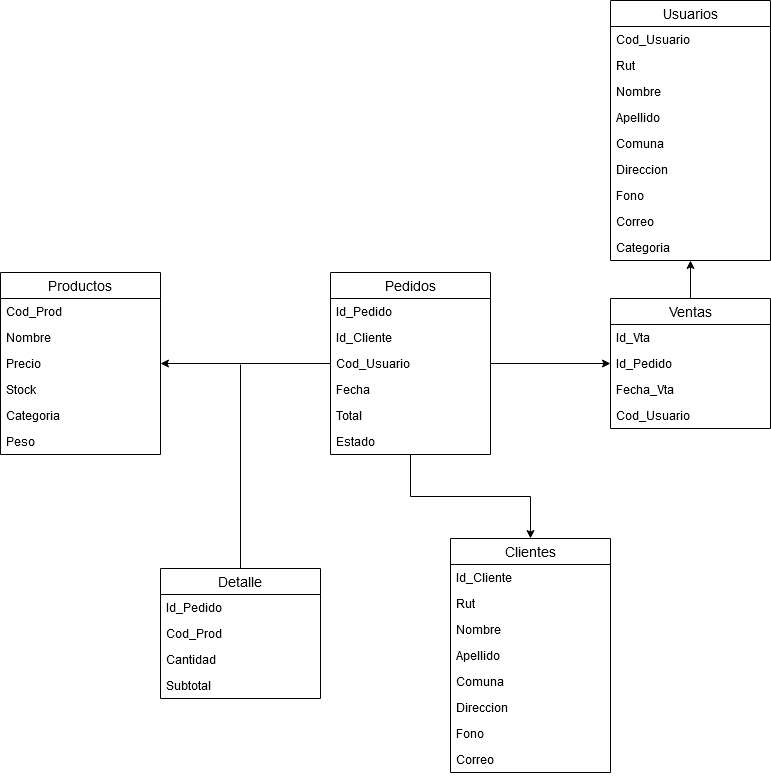

The diagram above was exported from draw.io. Its source (the exported page's mxGraphModel, read from the mxfile embedded in the PNG):
<mxGraphModel dx="1736" dy="886" grid="1" gridSize="10" guides="1" tooltips="1" connect="1" arrows="1" fold="1" page="1" pageScale="1" pageWidth="827" pageHeight="1169" math="0" shadow="0">
  <root>
    <mxCell id="0" />
    <mxCell id="1" parent="0" />
    <mxCell id="EX0b-MhJSky7nEGnbTe3-23" value="" style="edgeStyle=orthogonalEdgeStyle;rounded=0;orthogonalLoop=1;jettySize=auto;html=1;" parent="1" source="EX0b-MhJSky7nEGnbTe3-1" target="EX0b-MhJSky7nEGnbTe3-19" edge="1">
      <mxGeometry relative="1" as="geometry" />
    </mxCell>
    <mxCell id="EX0b-MhJSky7nEGnbTe3-31" value="" style="edgeStyle=orthogonalEdgeStyle;rounded=0;orthogonalLoop=1;jettySize=auto;html=1;entryX=0;entryY=0.5;entryDx=0;entryDy=0;" parent="1" source="EX0b-MhJSky7nEGnbTe3-1" target="EX0b-MhJSky7nEGnbTe3-7" edge="1">
      <mxGeometry relative="1" as="geometry">
        <mxPoint x="590" y="530" as="targetPoint" />
      </mxGeometry>
    </mxCell>
    <mxCell id="EX0b-MhJSky7nEGnbTe3-37" value="" style="edgeStyle=orthogonalEdgeStyle;rounded=0;orthogonalLoop=1;jettySize=auto;html=1;" parent="1" source="EX0b-MhJSky7nEGnbTe3-1" target="EX0b-MhJSky7nEGnbTe3-32" edge="1">
      <mxGeometry relative="1" as="geometry" />
    </mxCell>
    <mxCell id="EX0b-MhJSky7nEGnbTe3-13" value="" style="edgeStyle=orthogonalEdgeStyle;rounded=0;orthogonalLoop=1;jettySize=auto;html=1;" parent="1" source="EX0b-MhJSky7nEGnbTe3-5" target="EX0b-MhJSky7nEGnbTe3-9" edge="1">
      <mxGeometry relative="1" as="geometry" />
    </mxCell>
    <mxCell id="EX0b-MhJSky7nEGnbTe3-38" value="" style="endArrow=none;html=1;rounded=0;exitX=0.5;exitY=0;exitDx=0;exitDy=0;exitPerimeter=0;" parent="1" source="EX0b-MhJSky7nEGnbTe3-39" edge="1">
      <mxGeometry relative="1" as="geometry">
        <mxPoint x="260" y="744" as="sourcePoint" />
        <mxPoint x="260" y="544" as="targetPoint" />
      </mxGeometry>
    </mxCell>
    <mxCell id="EX0b-MhJSky7nEGnbTe3-1" value="Pedidos" style="swimlane;fontStyle=0;childLayout=stackLayout;horizontal=1;startSize=26;horizontalStack=0;resizeParent=1;resizeParentMax=0;resizeLast=0;collapsible=1;marginBottom=0;align=center;fontSize=14;" parent="1" vertex="1">
      <mxGeometry x="350" y="452" width="160" height="182" as="geometry" />
    </mxCell>
    <mxCell id="EX0b-MhJSky7nEGnbTe3-2" value="Id_Pedido" style="text;strokeColor=none;fillColor=none;spacingLeft=4;spacingRight=4;overflow=hidden;rotatable=0;points=[[0,0.5],[1,0.5]];portConstraint=eastwest;fontSize=12;" parent="EX0b-MhJSky7nEGnbTe3-1" vertex="1">
      <mxGeometry y="26" width="160" height="26" as="geometry" />
    </mxCell>
    <mxCell id="EX0b-MhJSky7nEGnbTe3-3" value="Id_Cliente" style="text;strokeColor=none;fillColor=none;spacingLeft=4;spacingRight=4;overflow=hidden;rotatable=0;points=[[0,0.5],[1,0.5]];portConstraint=eastwest;fontSize=12;" parent="EX0b-MhJSky7nEGnbTe3-1" vertex="1">
      <mxGeometry y="52" width="160" height="26" as="geometry" />
    </mxCell>
    <mxCell id="EX0b-MhJSky7nEGnbTe3-25" value="Cod_Usuario" style="text;strokeColor=none;fillColor=none;spacingLeft=4;spacingRight=4;overflow=hidden;rotatable=0;points=[[0,0.5],[1,0.5]];portConstraint=eastwest;fontSize=12;" parent="EX0b-MhJSky7nEGnbTe3-1" vertex="1">
      <mxGeometry y="78" width="160" height="26" as="geometry" />
    </mxCell>
    <mxCell id="EX0b-MhJSky7nEGnbTe3-4" value="Fecha" style="text;strokeColor=none;fillColor=none;spacingLeft=4;spacingRight=4;overflow=hidden;rotatable=0;points=[[0,0.5],[1,0.5]];portConstraint=eastwest;fontSize=12;" parent="EX0b-MhJSky7nEGnbTe3-1" vertex="1">
      <mxGeometry y="104" width="160" height="26" as="geometry" />
    </mxCell>
    <mxCell id="EqATFjr9ZeI9O_PUniEM-9" value="Total" style="text;strokeColor=none;fillColor=none;spacingLeft=4;spacingRight=4;overflow=hidden;rotatable=0;points=[[0,0.5],[1,0.5]];portConstraint=eastwest;fontSize=12;" parent="EX0b-MhJSky7nEGnbTe3-1" vertex="1">
      <mxGeometry y="130" width="160" height="26" as="geometry" />
    </mxCell>
    <mxCell id="EqATFjr9ZeI9O_PUniEM-10" value="Estado" style="text;strokeColor=none;fillColor=none;spacingLeft=4;spacingRight=4;overflow=hidden;rotatable=0;points=[[0,0.5],[1,0.5]];portConstraint=eastwest;fontSize=12;" parent="EX0b-MhJSky7nEGnbTe3-1" vertex="1">
      <mxGeometry y="156" width="160" height="26" as="geometry" />
    </mxCell>
    <mxCell id="EX0b-MhJSky7nEGnbTe3-5" value="Ventas" style="swimlane;fontStyle=0;childLayout=stackLayout;horizontal=1;startSize=26;horizontalStack=0;resizeParent=1;resizeParentMax=0;resizeLast=0;collapsible=1;marginBottom=0;align=center;fontSize=14;" parent="1" vertex="1">
      <mxGeometry x="630" y="478" width="160" height="130" as="geometry" />
    </mxCell>
    <mxCell id="EX0b-MhJSky7nEGnbTe3-6" value="Id_Vta" style="text;strokeColor=none;fillColor=none;spacingLeft=4;spacingRight=4;overflow=hidden;rotatable=0;points=[[0,0.5],[1,0.5]];portConstraint=eastwest;fontSize=12;" parent="EX0b-MhJSky7nEGnbTe3-5" vertex="1">
      <mxGeometry y="26" width="160" height="26" as="geometry" />
    </mxCell>
    <mxCell id="EX0b-MhJSky7nEGnbTe3-7" value="Id_Pedido" style="text;strokeColor=none;fillColor=none;spacingLeft=4;spacingRight=4;overflow=hidden;rotatable=0;points=[[0,0.5],[1,0.5]];portConstraint=eastwest;fontSize=12;" parent="EX0b-MhJSky7nEGnbTe3-5" vertex="1">
      <mxGeometry y="52" width="160" height="26" as="geometry" />
    </mxCell>
    <mxCell id="EX0b-MhJSky7nEGnbTe3-8" value="Fecha_Vta" style="text;strokeColor=none;fillColor=none;spacingLeft=4;spacingRight=4;overflow=hidden;rotatable=0;points=[[0,0.5],[1,0.5]];portConstraint=eastwest;fontSize=12;" parent="EX0b-MhJSky7nEGnbTe3-5" vertex="1">
      <mxGeometry y="78" width="160" height="26" as="geometry" />
    </mxCell>
    <mxCell id="EqATFjr9ZeI9O_PUniEM-8" value="Cod_Usuario" style="text;strokeColor=none;fillColor=none;spacingLeft=4;spacingRight=4;overflow=hidden;rotatable=0;points=[[0,0.5],[1,0.5]];portConstraint=eastwest;fontSize=12;" parent="EX0b-MhJSky7nEGnbTe3-5" vertex="1">
      <mxGeometry y="104" width="160" height="26" as="geometry" />
    </mxCell>
    <mxCell id="EX0b-MhJSky7nEGnbTe3-9" value="Usuarios" style="swimlane;fontStyle=0;childLayout=stackLayout;horizontal=1;startSize=26;horizontalStack=0;resizeParent=1;resizeParentMax=0;resizeLast=0;collapsible=1;marginBottom=0;align=center;fontSize=14;" parent="1" vertex="1">
      <mxGeometry x="630" y="180" width="160" height="260" as="geometry" />
    </mxCell>
    <mxCell id="EX0b-MhJSky7nEGnbTe3-10" value="Cod_Usuario" style="text;strokeColor=none;fillColor=none;spacingLeft=4;spacingRight=4;overflow=hidden;rotatable=0;points=[[0,0.5],[1,0.5]];portConstraint=eastwest;fontSize=12;" parent="EX0b-MhJSky7nEGnbTe3-9" vertex="1">
      <mxGeometry y="26" width="160" height="26" as="geometry" />
    </mxCell>
    <mxCell id="EX0b-MhJSky7nEGnbTe3-11" value="Rut" style="text;strokeColor=none;fillColor=none;spacingLeft=4;spacingRight=4;overflow=hidden;rotatable=0;points=[[0,0.5],[1,0.5]];portConstraint=eastwest;fontSize=12;" parent="EX0b-MhJSky7nEGnbTe3-9" vertex="1">
      <mxGeometry y="52" width="160" height="26" as="geometry" />
    </mxCell>
    <mxCell id="EX0b-MhJSky7nEGnbTe3-12" value="Nombre" style="text;strokeColor=none;fillColor=none;spacingLeft=4;spacingRight=4;overflow=hidden;rotatable=0;points=[[0,0.5],[1,0.5]];portConstraint=eastwest;fontSize=12;" parent="EX0b-MhJSky7nEGnbTe3-9" vertex="1">
      <mxGeometry y="78" width="160" height="26" as="geometry" />
    </mxCell>
    <mxCell id="EqATFjr9ZeI9O_PUniEM-2" value="Apellido" style="text;strokeColor=none;fillColor=none;spacingLeft=4;spacingRight=4;overflow=hidden;rotatable=0;points=[[0,0.5],[1,0.5]];portConstraint=eastwest;fontSize=12;" parent="EX0b-MhJSky7nEGnbTe3-9" vertex="1">
      <mxGeometry y="104" width="160" height="26" as="geometry" />
    </mxCell>
    <mxCell id="EqATFjr9ZeI9O_PUniEM-3" value="Comuna" style="text;strokeColor=none;fillColor=none;spacingLeft=4;spacingRight=4;overflow=hidden;rotatable=0;points=[[0,0.5],[1,0.5]];portConstraint=eastwest;fontSize=12;" parent="EX0b-MhJSky7nEGnbTe3-9" vertex="1">
      <mxGeometry y="130" width="160" height="26" as="geometry" />
    </mxCell>
    <mxCell id="EqATFjr9ZeI9O_PUniEM-4" value="Direccion" style="text;strokeColor=none;fillColor=none;spacingLeft=4;spacingRight=4;overflow=hidden;rotatable=0;points=[[0,0.5],[1,0.5]];portConstraint=eastwest;fontSize=12;" parent="EX0b-MhJSky7nEGnbTe3-9" vertex="1">
      <mxGeometry y="156" width="160" height="26" as="geometry" />
    </mxCell>
    <mxCell id="EqATFjr9ZeI9O_PUniEM-5" value="Fono" style="text;strokeColor=none;fillColor=none;spacingLeft=4;spacingRight=4;overflow=hidden;rotatable=0;points=[[0,0.5],[1,0.5]];portConstraint=eastwest;fontSize=12;" parent="EX0b-MhJSky7nEGnbTe3-9" vertex="1">
      <mxGeometry y="182" width="160" height="26" as="geometry" />
    </mxCell>
    <mxCell id="EqATFjr9ZeI9O_PUniEM-6" value="Correo" style="text;strokeColor=none;fillColor=none;spacingLeft=4;spacingRight=4;overflow=hidden;rotatable=0;points=[[0,0.5],[1,0.5]];portConstraint=eastwest;fontSize=12;" parent="EX0b-MhJSky7nEGnbTe3-9" vertex="1">
      <mxGeometry y="208" width="160" height="26" as="geometry" />
    </mxCell>
    <mxCell id="EqATFjr9ZeI9O_PUniEM-7" value="Categoria" style="text;strokeColor=none;fillColor=none;spacingLeft=4;spacingRight=4;overflow=hidden;rotatable=0;points=[[0,0.5],[1,0.5]];portConstraint=eastwest;fontSize=12;" parent="EX0b-MhJSky7nEGnbTe3-9" vertex="1">
      <mxGeometry y="234" width="160" height="26" as="geometry" />
    </mxCell>
    <mxCell id="EX0b-MhJSky7nEGnbTe3-39" value="Detalle" style="swimlane;fontStyle=0;childLayout=stackLayout;horizontal=1;startSize=26;horizontalStack=0;resizeParent=1;resizeParentMax=0;resizeLast=0;collapsible=1;marginBottom=0;align=center;fontSize=14;" parent="1" vertex="1">
      <mxGeometry x="180" y="748" width="160" height="130" as="geometry" />
    </mxCell>
    <mxCell id="EX0b-MhJSky7nEGnbTe3-40" value="Id_Pedido" style="text;strokeColor=none;fillColor=none;spacingLeft=4;spacingRight=4;overflow=hidden;rotatable=0;points=[[0,0.5],[1,0.5]];portConstraint=eastwest;fontSize=12;" parent="EX0b-MhJSky7nEGnbTe3-39" vertex="1">
      <mxGeometry y="26" width="160" height="26" as="geometry" />
    </mxCell>
    <mxCell id="EX0b-MhJSky7nEGnbTe3-41" value="Cod_Prod" style="text;strokeColor=none;fillColor=none;spacingLeft=4;spacingRight=4;overflow=hidden;rotatable=0;points=[[0,0.5],[1,0.5]];portConstraint=eastwest;fontSize=12;" parent="EX0b-MhJSky7nEGnbTe3-39" vertex="1">
      <mxGeometry y="52" width="160" height="26" as="geometry" />
    </mxCell>
    <mxCell id="EX0b-MhJSky7nEGnbTe3-42" value="Cantidad" style="text;strokeColor=none;fillColor=none;spacingLeft=4;spacingRight=4;overflow=hidden;rotatable=0;points=[[0,0.5],[1,0.5]];portConstraint=eastwest;fontSize=12;" parent="EX0b-MhJSky7nEGnbTe3-39" vertex="1">
      <mxGeometry y="78" width="160" height="26" as="geometry" />
    </mxCell>
    <mxCell id="EX0b-MhJSky7nEGnbTe3-43" value="Subtotal" style="text;strokeColor=none;fillColor=none;spacingLeft=4;spacingRight=4;overflow=hidden;rotatable=0;points=[[0,0.5],[1,0.5]];portConstraint=eastwest;fontSize=12;" parent="EX0b-MhJSky7nEGnbTe3-39" vertex="1">
      <mxGeometry y="104" width="160" height="26" as="geometry" />
    </mxCell>
    <mxCell id="EX0b-MhJSky7nEGnbTe3-19" value="Clientes" style="swimlane;fontStyle=0;childLayout=stackLayout;horizontal=1;startSize=26;horizontalStack=0;resizeParent=1;resizeParentMax=0;resizeLast=0;collapsible=1;marginBottom=0;align=center;fontSize=14;" parent="1" vertex="1">
      <mxGeometry x="470" y="718" width="160" height="234" as="geometry" />
    </mxCell>
    <mxCell id="EX0b-MhJSky7nEGnbTe3-20" value="Id_Cliente" style="text;strokeColor=none;fillColor=none;spacingLeft=4;spacingRight=4;overflow=hidden;rotatable=0;points=[[0,0.5],[1,0.5]];portConstraint=eastwest;fontSize=12;" parent="EX0b-MhJSky7nEGnbTe3-19" vertex="1">
      <mxGeometry y="26" width="160" height="26" as="geometry" />
    </mxCell>
    <mxCell id="EX0b-MhJSky7nEGnbTe3-21" value="Rut" style="text;strokeColor=none;fillColor=none;spacingLeft=4;spacingRight=4;overflow=hidden;rotatable=0;points=[[0,0.5],[1,0.5]];portConstraint=eastwest;fontSize=12;" parent="EX0b-MhJSky7nEGnbTe3-19" vertex="1">
      <mxGeometry y="52" width="160" height="26" as="geometry" />
    </mxCell>
    <mxCell id="EX0b-MhJSky7nEGnbTe3-22" value="Nombre" style="text;strokeColor=none;fillColor=none;spacingLeft=4;spacingRight=4;overflow=hidden;rotatable=0;points=[[0,0.5],[1,0.5]];portConstraint=eastwest;fontSize=12;" parent="EX0b-MhJSky7nEGnbTe3-19" vertex="1">
      <mxGeometry y="78" width="160" height="26" as="geometry" />
    </mxCell>
    <mxCell id="EqATFjr9ZeI9O_PUniEM-11" value="Apellido" style="text;strokeColor=none;fillColor=none;spacingLeft=4;spacingRight=4;overflow=hidden;rotatable=0;points=[[0,0.5],[1,0.5]];portConstraint=eastwest;fontSize=12;" parent="EX0b-MhJSky7nEGnbTe3-19" vertex="1">
      <mxGeometry y="104" width="160" height="26" as="geometry" />
    </mxCell>
    <mxCell id="EqATFjr9ZeI9O_PUniEM-12" value="Comuna" style="text;strokeColor=none;fillColor=none;spacingLeft=4;spacingRight=4;overflow=hidden;rotatable=0;points=[[0,0.5],[1,0.5]];portConstraint=eastwest;fontSize=12;" parent="EX0b-MhJSky7nEGnbTe3-19" vertex="1">
      <mxGeometry y="130" width="160" height="26" as="geometry" />
    </mxCell>
    <mxCell id="EqATFjr9ZeI9O_PUniEM-13" value="Direccion" style="text;strokeColor=none;fillColor=none;spacingLeft=4;spacingRight=4;overflow=hidden;rotatable=0;points=[[0,0.5],[1,0.5]];portConstraint=eastwest;fontSize=12;" parent="EX0b-MhJSky7nEGnbTe3-19" vertex="1">
      <mxGeometry y="156" width="160" height="26" as="geometry" />
    </mxCell>
    <mxCell id="EqATFjr9ZeI9O_PUniEM-14" value="Fono" style="text;strokeColor=none;fillColor=none;spacingLeft=4;spacingRight=4;overflow=hidden;rotatable=0;points=[[0,0.5],[1,0.5]];portConstraint=eastwest;fontSize=12;" parent="EX0b-MhJSky7nEGnbTe3-19" vertex="1">
      <mxGeometry y="182" width="160" height="26" as="geometry" />
    </mxCell>
    <mxCell id="EqATFjr9ZeI9O_PUniEM-15" value="Correo" style="text;strokeColor=none;fillColor=none;spacingLeft=4;spacingRight=4;overflow=hidden;rotatable=0;points=[[0,0.5],[1,0.5]];portConstraint=eastwest;fontSize=12;" parent="EX0b-MhJSky7nEGnbTe3-19" vertex="1">
      <mxGeometry y="208" width="160" height="26" as="geometry" />
    </mxCell>
    <mxCell id="EX0b-MhJSky7nEGnbTe3-32" value="Productos" style="swimlane;fontStyle=0;childLayout=stackLayout;horizontal=1;startSize=26;horizontalStack=0;resizeParent=1;resizeParentMax=0;resizeLast=0;collapsible=1;marginBottom=0;align=center;fontSize=14;" parent="1" vertex="1">
      <mxGeometry x="20" y="452" width="160" height="182" as="geometry" />
    </mxCell>
    <mxCell id="EX0b-MhJSky7nEGnbTe3-33" value="Cod_Prod" style="text;strokeColor=none;fillColor=none;spacingLeft=4;spacingRight=4;overflow=hidden;rotatable=0;points=[[0,0.5],[1,0.5]];portConstraint=eastwest;fontSize=12;" parent="EX0b-MhJSky7nEGnbTe3-32" vertex="1">
      <mxGeometry y="26" width="160" height="26" as="geometry" />
    </mxCell>
    <mxCell id="EX0b-MhJSky7nEGnbTe3-34" value="Nombre" style="text;strokeColor=none;fillColor=none;spacingLeft=4;spacingRight=4;overflow=hidden;rotatable=0;points=[[0,0.5],[1,0.5]];portConstraint=eastwest;fontSize=12;" parent="EX0b-MhJSky7nEGnbTe3-32" vertex="1">
      <mxGeometry y="52" width="160" height="26" as="geometry" />
    </mxCell>
    <mxCell id="EX0b-MhJSky7nEGnbTe3-35" value="Precio" style="text;strokeColor=none;fillColor=none;spacingLeft=4;spacingRight=4;overflow=hidden;rotatable=0;points=[[0,0.5],[1,0.5]];portConstraint=eastwest;fontSize=12;" parent="EX0b-MhJSky7nEGnbTe3-32" vertex="1">
      <mxGeometry y="78" width="160" height="26" as="geometry" />
    </mxCell>
    <mxCell id="EX0b-MhJSky7nEGnbTe3-36" value="Stock" style="text;strokeColor=none;fillColor=none;spacingLeft=4;spacingRight=4;overflow=hidden;rotatable=0;points=[[0,0.5],[1,0.5]];portConstraint=eastwest;fontSize=12;" parent="EX0b-MhJSky7nEGnbTe3-32" vertex="1">
      <mxGeometry y="104" width="160" height="26" as="geometry" />
    </mxCell>
    <mxCell id="EqATFjr9ZeI9O_PUniEM-16" value="Categoria" style="text;strokeColor=none;fillColor=none;spacingLeft=4;spacingRight=4;overflow=hidden;rotatable=0;points=[[0,0.5],[1,0.5]];portConstraint=eastwest;fontSize=12;" parent="EX0b-MhJSky7nEGnbTe3-32" vertex="1">
      <mxGeometry y="130" width="160" height="26" as="geometry" />
    </mxCell>
    <mxCell id="EqATFjr9ZeI9O_PUniEM-17" value="Peso" style="text;strokeColor=none;fillColor=none;spacingLeft=4;spacingRight=4;overflow=hidden;rotatable=0;points=[[0,0.5],[1,0.5]];portConstraint=eastwest;fontSize=12;" parent="EX0b-MhJSky7nEGnbTe3-32" vertex="1">
      <mxGeometry y="156" width="160" height="26" as="geometry" />
    </mxCell>
  </root>
</mxGraphModel>